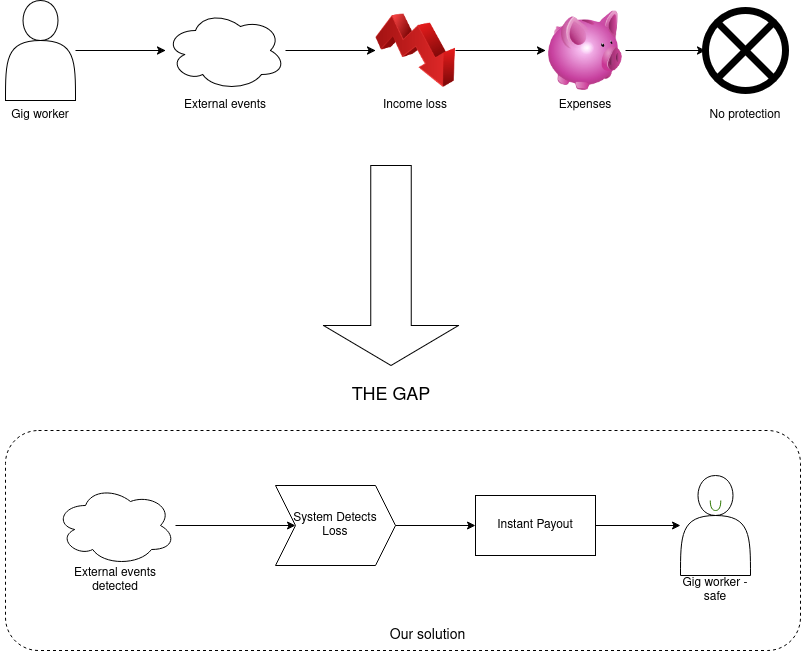

The diagram above was exported from draw.io. Its source (the exported page's mxGraphModel, read from the mxfile embedded in the PNG):
<mxGraphModel dx="1959" dy="1144" grid="1" gridSize="10" guides="1" tooltips="1" connect="1" arrows="1" fold="1" page="1" pageScale="1" pageWidth="850" pageHeight="1100" math="0" shadow="0">
  <root>
    <mxCell id="0" />
    <mxCell id="1" parent="0" />
    <mxCell id="EIOM9HbPw58tS4xOkC1k-7" edge="1" parent="1" source="EIOM9HbPw58tS4xOkC1k-1" style="edgeStyle=orthogonalEdgeStyle;rounded=0;orthogonalLoop=1;jettySize=auto;html=1;" target="EIOM9HbPw58tS4xOkC1k-2" value="">
      <mxGeometry relative="1" as="geometry" />
    </mxCell>
    <mxCell id="EIOM9HbPw58tS4xOkC1k-1" parent="1" style="shape=actor;whiteSpace=wrap;html=1;" value="" vertex="1">
      <mxGeometry height="100" width="70" x="40" y="140" as="geometry" />
    </mxCell>
    <mxCell id="EIOM9HbPw58tS4xOkC1k-8" edge="1" parent="1" source="EIOM9HbPw58tS4xOkC1k-2" style="edgeStyle=orthogonalEdgeStyle;rounded=0;orthogonalLoop=1;jettySize=auto;html=1;" target="EIOM9HbPw58tS4xOkC1k-3" value="">
      <mxGeometry relative="1" as="geometry" />
    </mxCell>
    <mxCell id="EIOM9HbPw58tS4xOkC1k-2" parent="1" style="ellipse;shape=cloud;whiteSpace=wrap;html=1;" value="" vertex="1">
      <mxGeometry height="80" width="120" x="200" y="150" as="geometry" />
    </mxCell>
    <mxCell id="EIOM9HbPw58tS4xOkC1k-10" edge="1" parent="1" source="EIOM9HbPw58tS4xOkC1k-3" style="edgeStyle=orthogonalEdgeStyle;rounded=0;orthogonalLoop=1;jettySize=auto;html=1;" target="EIOM9HbPw58tS4xOkC1k-9" value="">
      <mxGeometry relative="1" as="geometry" />
    </mxCell>
    <mxCell id="EIOM9HbPw58tS4xOkC1k-3" parent="1" style="image;html=1;image=img/lib/clip_art/finance/Stock_Down_128x128.png" value="" vertex="1">
      <mxGeometry height="80" width="80" x="410" y="150" as="geometry" />
    </mxCell>
    <mxCell id="EIOM9HbPw58tS4xOkC1k-4" parent="1" style="text;html=1;whiteSpace=wrap;strokeColor=none;fillColor=none;align=center;verticalAlign=middle;rounded=0;" value="Gig worker" vertex="1">
      <mxGeometry height="30" width="80" x="35" y="240" as="geometry" />
    </mxCell>
    <mxCell id="EIOM9HbPw58tS4xOkC1k-5" parent="1" style="text;html=1;whiteSpace=wrap;strokeColor=none;fillColor=none;align=center;verticalAlign=middle;rounded=0;" value="External events" vertex="1">
      <mxGeometry height="30" width="120" x="200" y="230" as="geometry" />
    </mxCell>
    <mxCell id="EIOM9HbPw58tS4xOkC1k-6" parent="1" style="text;html=1;whiteSpace=wrap;strokeColor=none;fillColor=none;align=center;verticalAlign=middle;rounded=0;" value="Income loss" vertex="1">
      <mxGeometry height="30" width="90" x="405" y="230" as="geometry" />
    </mxCell>
    <mxCell id="EIOM9HbPw58tS4xOkC1k-13" edge="1" parent="1" source="EIOM9HbPw58tS4xOkC1k-9" style="edgeStyle=orthogonalEdgeStyle;rounded=0;orthogonalLoop=1;jettySize=auto;html=1;" target="EIOM9HbPw58tS4xOkC1k-12" value="">
      <mxGeometry relative="1" as="geometry" />
    </mxCell>
    <mxCell id="EIOM9HbPw58tS4xOkC1k-9" parent="1" style="image;html=1;image=img/lib/clip_art/finance/Piggy_Bank_128x128.png" value="" vertex="1">
      <mxGeometry height="80" width="80" x="580" y="150" as="geometry" />
    </mxCell>
    <mxCell id="EIOM9HbPw58tS4xOkC1k-11" parent="1" style="text;html=1;whiteSpace=wrap;strokeColor=none;fillColor=none;align=center;verticalAlign=middle;rounded=0;" value="Expenses" vertex="1">
      <mxGeometry height="30" width="60" x="590" y="230" as="geometry" />
    </mxCell>
    <mxCell id="EIOM9HbPw58tS4xOkC1k-12" parent="1" style="shape=sumEllipse;perimeter=ellipsePerimeter;whiteSpace=wrap;html=1;backgroundOutline=1;strokeColor=light-dark(#000000,#FF0000);strokeWidth=7;" value="" vertex="1">
      <mxGeometry height="80" width="80" x="740" y="150" as="geometry" />
    </mxCell>
    <mxCell id="EIOM9HbPw58tS4xOkC1k-14" parent="1" style="text;html=1;whiteSpace=wrap;strokeColor=none;fillColor=none;align=center;verticalAlign=middle;rounded=0;" value="No protection" vertex="1">
      <mxGeometry height="30" width="90" x="735" y="240" as="geometry" />
    </mxCell>
    <mxCell id="EIOM9HbPw58tS4xOkC1k-15" parent="1" style="shape=singleArrow;direction=south;whiteSpace=wrap;html=1;" value="" vertex="1">
      <mxGeometry height="200" width="135" x="358" y="305" as="geometry" />
    </mxCell>
    <mxCell id="EIOM9HbPw58tS4xOkC1k-16" parent="1" style="text;html=1;whiteSpace=wrap;strokeColor=none;fillColor=none;align=center;verticalAlign=middle;rounded=0;" value="&lt;font style=&quot;font-size: 18px;&quot;&gt;THE GAP&lt;/font&gt;" vertex="1">
      <mxGeometry height="30" width="90" x="380.5" y="520" as="geometry" />
    </mxCell>
    <mxCell id="EIOM9HbPw58tS4xOkC1k-17" parent="1" style="rounded=1;whiteSpace=wrap;html=1;dashed=1;glass=0;strokeWidth=1;perimeterSpacing=11;" value="" vertex="1">
      <mxGeometry height="220" width="795" x="40" y="570" as="geometry" />
    </mxCell>
    <mxCell id="EIOM9HbPw58tS4xOkC1k-18" parent="1" style="text;html=1;whiteSpace=wrap;strokeColor=none;fillColor=none;align=center;verticalAlign=middle;rounded=0;" value="&lt;font style=&quot;font-size: 14px;&quot;&gt;Our solution&lt;/font&gt;" vertex="1">
      <mxGeometry height="30" width="85" x="420" y="760" as="geometry" />
    </mxCell>
    <mxCell id="EIOM9HbPw58tS4xOkC1k-22" edge="1" parent="1" source="EIOM9HbPw58tS4xOkC1k-19" style="edgeStyle=orthogonalEdgeStyle;rounded=0;orthogonalLoop=1;jettySize=auto;html=1;" target="EIOM9HbPw58tS4xOkC1k-21" value="">
      <mxGeometry relative="1" as="geometry" />
    </mxCell>
    <mxCell id="EIOM9HbPw58tS4xOkC1k-19" parent="1" style="ellipse;shape=cloud;whiteSpace=wrap;html=1;" value="" vertex="1">
      <mxGeometry height="80" width="120" x="90" y="625" as="geometry" />
    </mxCell>
    <mxCell id="EIOM9HbPw58tS4xOkC1k-20" parent="1" style="text;html=1;whiteSpace=wrap;strokeColor=none;fillColor=none;align=center;verticalAlign=middle;rounded=0;" value="External events detected" vertex="1">
      <mxGeometry height="30" width="120" x="90" y="705" as="geometry" />
    </mxCell>
    <mxCell id="EIOM9HbPw58tS4xOkC1k-26" edge="1" parent="1" source="EIOM9HbPw58tS4xOkC1k-21" style="edgeStyle=orthogonalEdgeStyle;rounded=0;orthogonalLoop=1;jettySize=auto;html=1;" target="EIOM9HbPw58tS4xOkC1k-23" value="">
      <mxGeometry relative="1" as="geometry" />
    </mxCell>
    <mxCell id="EIOM9HbPw58tS4xOkC1k-21" parent="1" style="shape=step;perimeter=stepPerimeter;whiteSpace=wrap;html=1;fixedSize=1;" value="&lt;div&gt;System Detects&lt;/div&gt;&lt;div&gt;Loss&lt;/div&gt;" vertex="1">
      <mxGeometry height="80" width="120" x="310" y="625" as="geometry" />
    </mxCell>
    <mxCell id="EIOM9HbPw58tS4xOkC1k-27" edge="1" parent="1" source="EIOM9HbPw58tS4xOkC1k-23" style="edgeStyle=orthogonalEdgeStyle;rounded=0;orthogonalLoop=1;jettySize=auto;html=1;" target="EIOM9HbPw58tS4xOkC1k-24" value="">
      <mxGeometry relative="1" as="geometry" />
    </mxCell>
    <mxCell id="EIOM9HbPw58tS4xOkC1k-23" parent="1" style="rounded=0;whiteSpace=wrap;html=1;" value="Instant Payout" vertex="1">
      <mxGeometry height="60" width="120" x="510" y="635" as="geometry" />
    </mxCell>
    <mxCell id="EIOM9HbPw58tS4xOkC1k-24" parent="1" style="shape=actor;whiteSpace=wrap;html=1;" value="" vertex="1">
      <mxGeometry height="100" width="70" x="715" y="615" as="geometry" />
    </mxCell>
    <mxCell id="EIOM9HbPw58tS4xOkC1k-25" parent="1" style="text;html=1;whiteSpace=wrap;strokeColor=none;fillColor=none;align=center;verticalAlign=middle;rounded=0;" value="Gig worker - safe" vertex="1">
      <mxGeometry height="30" width="80" x="710" y="715" as="geometry" />
    </mxCell>
    <mxCell id="EIOM9HbPw58tS4xOkC1k-31" edge="1" parent="1" style="endArrow=none;html=1;rounded=0;edgeStyle=orthogonalEdgeStyle;curved=1;fillColor=#60a917;strokeColor=#2D7600;" value="">
      <mxGeometry height="50" relative="1" width="50" as="geometry">
        <Array as="points">
          <mxPoint x="745.25" y="650" />
          <mxPoint x="755.25" y="650" />
          <mxPoint x="755.25" y="640" />
          <mxPoint x="755.25" y="640" />
        </Array>
        <mxPoint x="744.75" y="640" as="sourcePoint" />
        <mxPoint x="755.25" y="640" as="targetPoint" />
      </mxGeometry>
    </mxCell>
  </root>
</mxGraphModel>